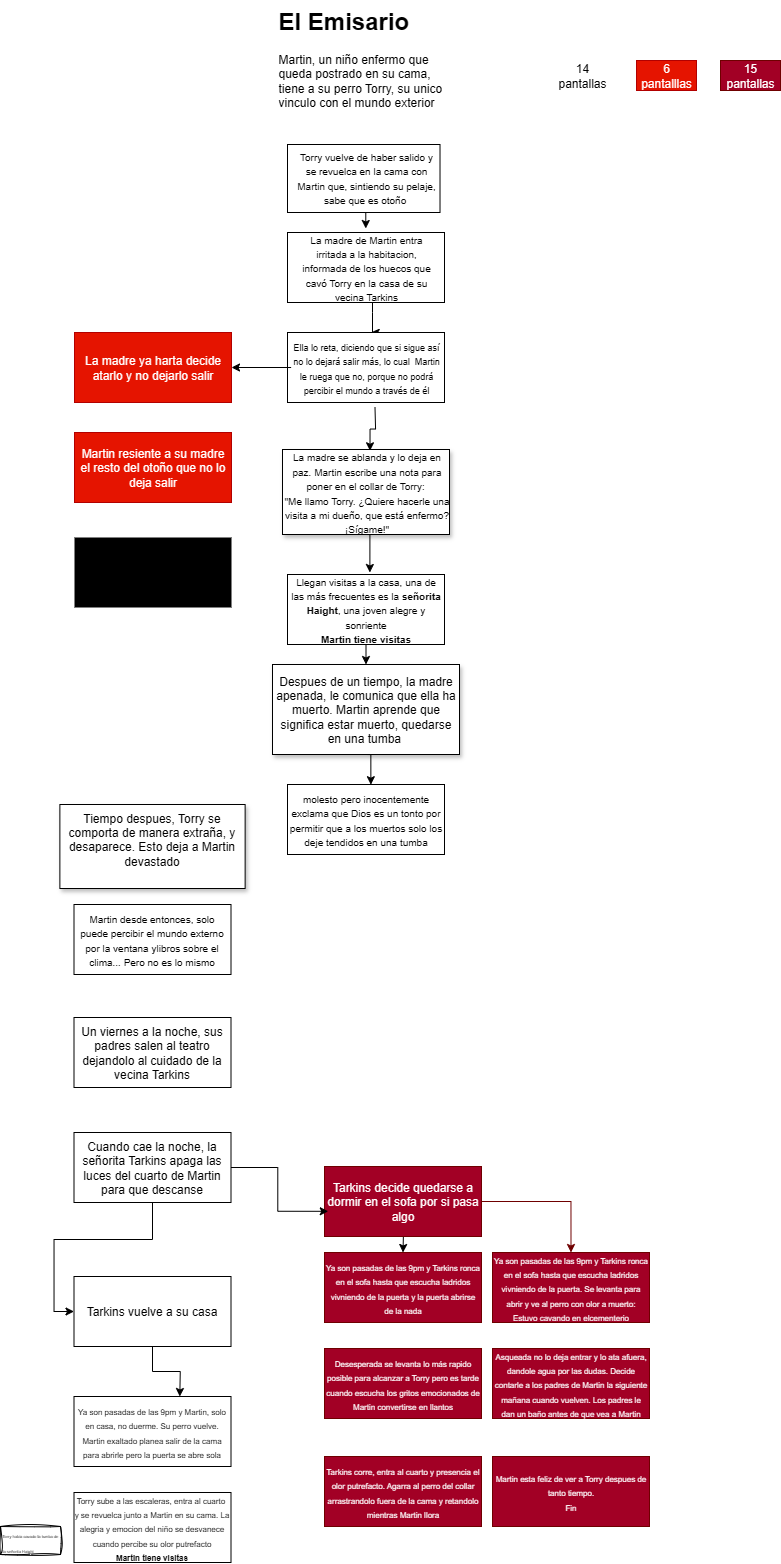

The diagram above was exported from draw.io. Its source (the exported page's mxGraphModel, read from the mxfile embedded in the PNG):
<mxGraphModel dx="1216" dy="671" grid="1" gridSize="12" guides="1" tooltips="1" connect="1" arrows="1" fold="1" page="1" pageScale="1" pageWidth="827" pageHeight="1169" math="0" shadow="0" adaptiveColors="simple">
  <root>
    <mxCell id="0" />
    <mxCell id="1" parent="0" />
    <mxCell id="zUBMaKs-zov29GCz_Yzw-57" style="edgeStyle=orthogonalEdgeStyle;rounded=0;orthogonalLoop=1;jettySize=auto;html=1;exitX=0.5;exitY=1;exitDx=0;exitDy=0;" parent="1" source="zUBMaKs-zov29GCz_Yzw-4" edge="1">
      <mxGeometry relative="1" as="geometry">
        <mxPoint x="401.2631578947369" y="276" as="targetPoint" />
      </mxGeometry>
    </mxCell>
    <mxCell id="zUBMaKs-zov29GCz_Yzw-4" value="" style="rounded=0;whiteSpace=wrap;html=1;" parent="1" vertex="1">
      <mxGeometry x="323" y="192" width="152.51" height="68" as="geometry" />
    </mxCell>
    <mxCell id="zUBMaKs-zov29GCz_Yzw-55" style="edgeStyle=orthogonalEdgeStyle;rounded=0;orthogonalLoop=1;jettySize=auto;html=1;entryX=0.532;entryY=-0.002;entryDx=0;entryDy=0;entryPerimeter=0;" parent="1" source="zUBMaKs-zov29GCz_Yzw-5" target="zUBMaKs-zov29GCz_Yzw-25" edge="1">
      <mxGeometry relative="1" as="geometry">
        <mxPoint x="408" y="372" as="targetPoint" />
        <Array as="points">
          <mxPoint x="408" y="360" />
          <mxPoint x="408" y="360" />
        </Array>
      </mxGeometry>
    </mxCell>
    <mxCell id="zUBMaKs-zov29GCz_Yzw-5" value="" style="rounded=0;whiteSpace=wrap;html=1;" parent="1" vertex="1">
      <mxGeometry x="323" y="280" width="157" height="70" as="geometry" />
    </mxCell>
    <mxCell id="zUBMaKs-zov29GCz_Yzw-10" value="&lt;font size=&quot;1&quot;&gt;Torry vuelve de haber salido y se revuelca en la cama con Martin que, sintiendo su pelaje, sabe que es otoño&amp;nbsp;&lt;/font&gt;" style="text;html=1;align=center;verticalAlign=middle;whiteSpace=wrap;rounded=0;" parent="1" vertex="1">
      <mxGeometry x="328.75" y="215" width="145.5" height="20" as="geometry" />
    </mxCell>
    <mxCell id="zUBMaKs-zov29GCz_Yzw-22" value="" style="rounded=0;whiteSpace=wrap;html=1;" parent="1" vertex="1">
      <mxGeometry x="323" y="380" width="157" height="70" as="geometry" />
    </mxCell>
    <mxCell id="zUBMaKs-zov29GCz_Yzw-61" style="edgeStyle=orthogonalEdgeStyle;rounded=0;orthogonalLoop=1;jettySize=auto;html=1;exitX=0.5;exitY=1;exitDx=0;exitDy=0;" parent="1" source="zUBMaKs-zov29GCz_Yzw-23" edge="1">
      <mxGeometry relative="1" as="geometry">
        <mxPoint x="405.3831578947369" y="620" as="targetPoint" />
      </mxGeometry>
    </mxCell>
    <mxCell id="zUBMaKs-zov29GCz_Yzw-23" value="&lt;div style=&quot;text-align: center;&quot;&gt;&lt;font style=&quot;background-color: transparent; color: light-dark(rgb(0, 0, 0), rgb(255, 255, 255)); font-size: 10px;&quot;&gt;La madre se ablanda y lo deja en paz.&amp;nbsp;&lt;/font&gt;&lt;span style=&quot;background-color: transparent; color: light-dark(rgb(0, 0, 0), rgb(255, 255, 255)); font-size: 10px;&quot;&gt;Martin escribe una nota para poner en el collar de Torry:&amp;nbsp;&lt;/span&gt;&lt;/div&gt;&lt;div style=&quot;text-align: center;&quot;&gt;&lt;span style=&quot;font-size: 10px; background-color: transparent; color: light-dark(rgb(0, 0, 0), rgb(255, 255, 255)); text-align: left;&quot;&gt;&quot;&lt;/span&gt;&lt;span style=&quot;font-size: 10px; background-color: transparent; color: light-dark(rgb(0, 0, 0), rgb(255, 255, 255)); text-align: left;&quot;&gt;Me llamo Torry. ¿Quiere hacerle una visita a mi dueño, que está enfermo? ¡Sígame!&quot;&lt;/span&gt;&lt;/div&gt;" style="rounded=0;whiteSpace=wrap;html=1;glass=0;shadow=1;align=left;" parent="1" vertex="1">
      <mxGeometry x="318" y="497" width="167" height="85" as="geometry" />
    </mxCell>
    <mxCell id="zUBMaKs-zov29GCz_Yzw-24" value="&lt;font size=&quot;1&quot;&gt;La madre de Martin entra irritada a la habitacion, informada de los huecos que cavó Torry en la casa de su vecina Tarkins&lt;/font&gt;" style="text;html=1;align=center;verticalAlign=middle;whiteSpace=wrap;rounded=0;" parent="1" vertex="1">
      <mxGeometry x="328.75" y="305" width="145.5" height="20" as="geometry" />
    </mxCell>
    <mxCell id="zUBMaKs-zov29GCz_Yzw-25" value="" style="rounded=0;whiteSpace=wrap;html=1;" parent="1" vertex="1">
      <mxGeometry x="323" y="380" width="157" height="70" as="geometry" />
    </mxCell>
    <mxCell id="zUBMaKs-zov29GCz_Yzw-58" style="edgeStyle=orthogonalEdgeStyle;rounded=0;orthogonalLoop=1;jettySize=auto;html=1;entryX=1;entryY=0.5;entryDx=0;entryDy=0;" parent="1" source="zUBMaKs-zov29GCz_Yzw-26" target="zUBMaKs-zov29GCz_Yzw-28" edge="1">
      <mxGeometry relative="1" as="geometry" />
    </mxCell>
    <mxCell id="zUBMaKs-zov29GCz_Yzw-26" value="&lt;font style=&quot;font-size: 9px;&quot;&gt;Ella lo reta, diciendo que si sigue así no lo dejará salir más, lo cual&amp;nbsp; Martin le ruega que no, porque no podrá percibir el mundo a través de él&lt;/font&gt;" style="text;html=1;align=center;verticalAlign=middle;whiteSpace=wrap;rounded=0;" parent="1" vertex="1">
      <mxGeometry x="326.625" y="401.5" width="149.75" height="27" as="geometry" />
    </mxCell>
    <mxCell id="zUBMaKs-zov29GCz_Yzw-28" value="La madre ya harta decide atarlo y no dejarlo salir" style="rounded=0;whiteSpace=wrap;html=1;fillColor=#e51400;fontColor=#ffffff;strokeColor=#B20000;" parent="1" vertex="1">
      <mxGeometry x="110" y="380" width="157" height="70" as="geometry" />
    </mxCell>
    <mxCell id="zUBMaKs-zov29GCz_Yzw-29" value="Martin resiente a su madre el resto del otoño que no lo deja salir" style="rounded=0;whiteSpace=wrap;html=1;fillColor=#e51400;fontColor=#ffffff;strokeColor=#B20000;" parent="1" vertex="1">
      <mxGeometry x="110" y="480" width="157" height="70" as="geometry" />
    </mxCell>
    <mxCell id="zUBMaKs-zov29GCz_Yzw-62" style="edgeStyle=orthogonalEdgeStyle;rounded=0;orthogonalLoop=1;jettySize=auto;html=1;exitX=0.5;exitY=1;exitDx=0;exitDy=0;entryX=0.5;entryY=0;entryDx=0;entryDy=0;" parent="1" source="zUBMaKs-zov29GCz_Yzw-30" target="zUBMaKs-zov29GCz_Yzw-31" edge="1">
      <mxGeometry relative="1" as="geometry" />
    </mxCell>
    <mxCell id="zUBMaKs-zov29GCz_Yzw-30" value="&lt;font style=&quot;font-size: 10px;&quot;&gt;Llegan visitas a la casa, una de las más frecuentes es la &lt;b&gt;señorita Haight&lt;/b&gt;, una joven alegre y sonriente&lt;/font&gt;&lt;div&gt;&lt;font style=&quot;font-size: 10px;&quot;&gt;&lt;b&gt;Martin tiene visitas&lt;/b&gt;&lt;/font&gt;&lt;/div&gt;" style="rounded=0;whiteSpace=wrap;html=1;" parent="1" vertex="1">
      <mxGeometry x="323" y="622" width="157" height="70" as="geometry" />
    </mxCell>
    <mxCell id="zUBMaKs-zov29GCz_Yzw-31" value="Despues de un tiempo, la madre apenada, le comunica que ella ha muerto. Martin&lt;span style=&quot;background-color: transparent; color: light-dark(rgb(0, 0, 0), rgb(255, 255, 255));&quot;&gt;&amp;nbsp;aprende que significa estar muerto, quedarse en una tumba&amp;nbsp;&lt;/span&gt;" style="rounded=0;whiteSpace=wrap;html=1;shadow=1;" parent="1" vertex="1">
      <mxGeometry x="308" y="712" width="187" height="90" as="geometry" />
    </mxCell>
    <mxCell id="zUBMaKs-zov29GCz_Yzw-32" value="Tiempo despues, Torry se comporta de manera extraña, y desaparece. Esto deja a Martin devastado&lt;div&gt;&lt;br&gt;&lt;/div&gt;" style="rounded=0;whiteSpace=wrap;html=1;shadow=1;" parent="1" vertex="1">
      <mxGeometry x="95.375" y="852" width="185.25" height="84" as="geometry" />
    </mxCell>
    <mxCell id="zUBMaKs-zov29GCz_Yzw-33" value="&lt;font style=&quot;font-size: 10px;&quot;&gt;molesto pero inocentemente exclama que Dios es un tonto por permitir que a los muertos solo los deje tendidos en una tumba&lt;/font&gt;" style="rounded=0;whiteSpace=wrap;html=1;" parent="1" vertex="1">
      <mxGeometry x="323" y="832" width="157" height="70" as="geometry" />
    </mxCell>
    <mxCell id="zUBMaKs-zov29GCz_Yzw-34" value="&lt;font style=&quot;font-size: 10px;&quot;&gt;Martin desde entonces, solo puede percibir el mundo externo por la ventana ylibros sobre el clima... Pero no es lo mismo&lt;/font&gt;" style="rounded=0;whiteSpace=wrap;html=1;" parent="1" vertex="1">
      <mxGeometry x="109.5" y="952" width="157" height="70" as="geometry" />
    </mxCell>
    <mxCell id="zUBMaKs-zov29GCz_Yzw-35" value="Un viernes a la noche, sus padres salen al teatro dejandolo al cuidado de la vecina Tarkins" style="rounded=0;whiteSpace=wrap;html=1;" parent="1" vertex="1">
      <mxGeometry x="109.5" y="1065" width="157" height="70" as="geometry" />
    </mxCell>
    <mxCell id="zUBMaKs-zov29GCz_Yzw-49" value="&lt;h1 style=&quot;margin-top: 0px;&quot;&gt;El Emisario&lt;/h1&gt;&lt;p&gt;Martin, un niño enfermo que queda postrado en su cama, tiene a su perro Torry, su unico vinculo con el mundo exterior&lt;/p&gt;" style="text;html=1;whiteSpace=wrap;overflow=hidden;rounded=0;" parent="1" vertex="1">
      <mxGeometry x="311.5" y="48" width="180" height="120" as="geometry" />
    </mxCell>
    <mxCell id="zUBMaKs-zov29GCz_Yzw-60" style="edgeStyle=orthogonalEdgeStyle;rounded=0;orthogonalLoop=1;jettySize=auto;html=1;exitX=0.5;exitY=1;exitDx=0;exitDy=0;entryX=0.524;entryY=0.015;entryDx=0;entryDy=0;entryPerimeter=0;" parent="1" target="zUBMaKs-zov29GCz_Yzw-23" edge="1">
      <mxGeometry relative="1" as="geometry">
        <mxPoint x="410.5" y="455" as="sourcePoint" />
      </mxGeometry>
    </mxCell>
    <mxCell id="zUBMaKs-zov29GCz_Yzw-63" style="edgeStyle=orthogonalEdgeStyle;rounded=0;orthogonalLoop=1;jettySize=auto;html=1;exitX=0.5;exitY=1;exitDx=0;exitDy=0;entryX=0.531;entryY=0.003;entryDx=0;entryDy=0;entryPerimeter=0;" parent="1" source="zUBMaKs-zov29GCz_Yzw-31" target="zUBMaKs-zov29GCz_Yzw-33" edge="1">
      <mxGeometry relative="1" as="geometry" />
    </mxCell>
    <mxCell id="zUBMaKs-zov29GCz_Yzw-64" value="&lt;font style=&quot;font-size: 10px;&quot;&gt;Despues de un tiempo su enfermedad empeora y fallece, dejando a su madre devastada&amp;nbsp;&lt;/font&gt;" style="rounded=0;whiteSpace=wrap;html=1;fillColor=light-dark(#000000,#FF1400);strokeColor=none;" parent="1" vertex="1">
      <mxGeometry x="110" y="585" width="157" height="70" as="geometry" />
    </mxCell>
    <mxCell id="zUBMaKs-zov29GCz_Yzw-69" style="edgeStyle=orthogonalEdgeStyle;rounded=0;orthogonalLoop=1;jettySize=auto;html=1;entryX=0;entryY=0.5;entryDx=0;entryDy=0;" parent="1" source="zUBMaKs-zov29GCz_Yzw-65" target="zUBMaKs-zov29GCz_Yzw-68" edge="1">
      <mxGeometry relative="1" as="geometry" />
    </mxCell>
    <mxCell id="zUBMaKs-zov29GCz_Yzw-65" value="Cuando cae la noche, la señorita Tarkins apaga las luces del cuarto de Martin para que descanse" style="rounded=0;whiteSpace=wrap;html=1;" parent="1" vertex="1">
      <mxGeometry x="109.5" y="1180" width="157" height="70" as="geometry" />
    </mxCell>
    <mxCell id="3wMjtpOL1eUuBeKlzjA7-5" style="edgeStyle=orthogonalEdgeStyle;rounded=0;orthogonalLoop=1;jettySize=auto;html=1;entryX=0.5;entryY=0;entryDx=0;entryDy=0;fillColor=#a20025;strokeColor=#6F0000;" parent="1" source="zUBMaKs-zov29GCz_Yzw-67" target="3wMjtpOL1eUuBeKlzjA7-4" edge="1">
      <mxGeometry relative="1" as="geometry" />
    </mxCell>
    <mxCell id="3wMjtpOL1eUuBeKlzjA7-14" style="edgeStyle=orthogonalEdgeStyle;rounded=0;orthogonalLoop=1;jettySize=auto;html=1;exitX=0.5;exitY=1;exitDx=0;exitDy=0;entryX=0.5;entryY=0;entryDx=0;entryDy=0;" parent="1" target="3wMjtpOL1eUuBeKlzjA7-13" edge="1">
      <mxGeometry relative="1" as="geometry">
        <mxPoint x="438.5" y="1250" as="sourcePoint" />
      </mxGeometry>
    </mxCell>
    <mxCell id="zUBMaKs-zov29GCz_Yzw-67" value="Tarkins decide quedarse a dormir en el sofa por si pasa algo" style="rounded=0;whiteSpace=wrap;html=1;fillColor=#a20025;strokeColor=#6F0000;fontColor=#ffffff;" parent="1" vertex="1">
      <mxGeometry x="360" y="1214" width="157" height="70" as="geometry" />
    </mxCell>
    <mxCell id="3wMjtpOL1eUuBeKlzjA7-1" style="edgeStyle=orthogonalEdgeStyle;rounded=0;orthogonalLoop=1;jettySize=auto;html=1;exitX=0.5;exitY=1;exitDx=0;exitDy=0;" parent="1" source="zUBMaKs-zov29GCz_Yzw-68" edge="1">
      <mxGeometry relative="1" as="geometry">
        <mxPoint x="215.29857142857134" y="1444" as="targetPoint" />
      </mxGeometry>
    </mxCell>
    <mxCell id="zUBMaKs-zov29GCz_Yzw-68" value="Tarkins vuelve a su casa" style="rounded=0;whiteSpace=wrap;html=1;" parent="1" vertex="1">
      <mxGeometry x="109.5" y="1324" width="157" height="70" as="geometry" />
    </mxCell>
    <mxCell id="3wMjtpOL1eUuBeKlzjA7-3" value="&lt;span style=&quot;font-size: 8px;&quot;&gt;Ya son pasadas de las 9pm y Martin, solo en casa, no duerme. Su perro vuelve.&lt;/span&gt;&lt;div&gt;&lt;span style=&quot;font-size: 8px;&quot;&gt;Martin exaltado planea salir de la cama para abrirle pero la puerta se abre sola&lt;/span&gt;&lt;/div&gt;" style="rounded=0;whiteSpace=wrap;html=1;" parent="1" vertex="1">
      <mxGeometry x="109.5" y="1444" width="157" height="70" as="geometry" />
    </mxCell>
    <mxCell id="3wMjtpOL1eUuBeKlzjA7-4" value="&lt;span style=&quot;font-size: 8px;&quot;&gt;Ya son pasadas de las 9pm y Tarkins ronca en el sofa hasta que escucha ladridos vivniendo de la puerta. Se levanta para abrir y ve al perro con olor a muerto: Estuvo cavando en elcementerio&lt;/span&gt;" style="rounded=0;whiteSpace=wrap;html=1;fillColor=#a20025;strokeColor=#6F0000;fontColor=#ffffff;" parent="1" vertex="1">
      <mxGeometry x="528" y="1300" width="157" height="70" as="geometry" />
    </mxCell>
    <mxCell id="3wMjtpOL1eUuBeKlzjA7-7" value="&lt;span style=&quot;font-size: 8px;&quot;&gt;Torry sube a las escaleras, entra al cuarto&amp;nbsp; y se revuelca junto a Martin en su cama. La alegria y emocion del niño se desvanece cuando percibe su olor putrefacto&lt;/span&gt;&lt;div&gt;&lt;span style=&quot;font-size: 8px;&quot;&gt;&lt;b&gt;Martin tiene visitas&lt;/b&gt;&lt;/span&gt;&lt;/div&gt;" style="rounded=0;whiteSpace=wrap;html=1;" parent="1" vertex="1">
      <mxGeometry x="109.5" y="1540" width="157" height="70" as="geometry" />
    </mxCell>
    <mxCell id="3wMjtpOL1eUuBeKlzjA7-8" value="&lt;span style=&quot;font-size: 8px;&quot;&gt;Desesperada se levanta lo más rapido posible para alcanzar a Torry pero es tarde cuando escucha los gritos emocionados de Martin convertirse en llantos&lt;/span&gt;" style="rounded=0;whiteSpace=wrap;html=1;fillColor=#a20025;strokeColor=#6F0000;fontColor=#ffffff;" parent="1" vertex="1">
      <mxGeometry x="360" y="1396" width="157" height="70" as="geometry" />
    </mxCell>
    <mxCell id="3wMjtpOL1eUuBeKlzjA7-9" value="14 pantallas" style="text;html=1;align=center;verticalAlign=middle;whiteSpace=wrap;rounded=0;" parent="1" vertex="1">
      <mxGeometry x="588" y="108" width="60" height="30" as="geometry" />
    </mxCell>
    <mxCell id="3wMjtpOL1eUuBeKlzjA7-10" value="6 pantalllas" style="text;html=1;align=center;verticalAlign=middle;whiteSpace=wrap;rounded=0;fillColor=#e51400;fontColor=#ffffff;strokeColor=#B20000;" parent="1" vertex="1">
      <mxGeometry x="672" y="108" width="60" height="30" as="geometry" />
    </mxCell>
    <mxCell id="3wMjtpOL1eUuBeKlzjA7-11" value="15 pantallas" style="text;html=1;align=center;verticalAlign=middle;whiteSpace=wrap;rounded=0;fillColor=#a20025;fontColor=#ffffff;strokeColor=#6F0000;" parent="1" vertex="1">
      <mxGeometry x="756" y="108" width="60" height="30" as="geometry" />
    </mxCell>
    <mxCell id="3wMjtpOL1eUuBeKlzjA7-12" value="&lt;span style=&quot;font-size: 8px;&quot;&gt;Tarkins corre, entra al cuarto y presencia el olor putrefacto. Agarra al perro del collar arrastrandolo fuera de la cama y retandolo mientras Martin llora&lt;/span&gt;" style="rounded=0;whiteSpace=wrap;html=1;fillColor=#a20025;strokeColor=#6F0000;fontColor=#ffffff;" parent="1" vertex="1">
      <mxGeometry x="360" y="1504" width="157" height="70" as="geometry" />
    </mxCell>
    <mxCell id="3wMjtpOL1eUuBeKlzjA7-13" value="&lt;span style=&quot;font-size: 8px;&quot;&gt;Ya son pasadas de las 9pm y Tarkins ronca en el sofa hasta que escucha ladridos vivniendo de la puerta y la puerta abrirse de la nada&lt;/span&gt;" style="rounded=0;whiteSpace=wrap;html=1;fillColor=#a20025;strokeColor=#6F0000;fontColor=#ffffff;" parent="1" vertex="1">
      <mxGeometry x="360" y="1300" width="157" height="70" as="geometry" />
    </mxCell>
    <mxCell id="3wMjtpOL1eUuBeKlzjA7-15" value="&lt;span style=&quot;font-size: 8px;&quot;&gt;Asqueada no lo deja entrar y lo ata afuera, dandole agua por las dudas. Decide contarle a los padres de Martin la siguiente mañana cuando vuelven. Los padres le dan un baño antes de que vea a Martin&lt;/span&gt;" style="rounded=0;whiteSpace=wrap;html=1;fillColor=#a20025;strokeColor=#6F0000;fontColor=#ffffff;" parent="1" vertex="1">
      <mxGeometry x="528" y="1396" width="157" height="70" as="geometry" />
    </mxCell>
    <mxCell id="3wMjtpOL1eUuBeKlzjA7-16" value="&lt;span style=&quot;font-size: 8px;&quot;&gt;Martin esta feliz de ver a Torry despues de tanto tiempo.&lt;/span&gt;&lt;div&gt;&lt;span style=&quot;font-size: 8px;&quot;&gt;Fin&lt;/span&gt;&lt;/div&gt;" style="rounded=0;whiteSpace=wrap;html=1;fillColor=#a20025;strokeColor=#6F0000;fontColor=#ffffff;" parent="1" vertex="1">
      <mxGeometry x="528" y="1504" width="157" height="70" as="geometry" />
    </mxCell>
    <mxCell id="3wMjtpOL1eUuBeKlzjA7-18" value="&lt;font style=&quot;font-size: 4px;&quot;&gt;Torry habia cavado la tumba de la señorita Haight&lt;/font&gt;" style="rounded=0;whiteSpace=wrap;html=1;sketch=1;curveFitting=1;jiggle=2;align=left;" parent="1" vertex="1">
      <mxGeometry x="36" y="1574" width="60" height="28" as="geometry" />
    </mxCell>
    <mxCell id="lFuuILaF0fWaxHyVhcpf-1" style="edgeStyle=orthogonalEdgeStyle;rounded=0;orthogonalLoop=1;jettySize=auto;html=1;exitX=1;exitY=0.5;exitDx=0;exitDy=0;entryX=0.024;entryY=0.64;entryDx=0;entryDy=0;entryPerimeter=0;" edge="1" parent="1" source="zUBMaKs-zov29GCz_Yzw-65" target="zUBMaKs-zov29GCz_Yzw-67">
      <mxGeometry relative="1" as="geometry" />
    </mxCell>
  </root>
</mxGraphModel>